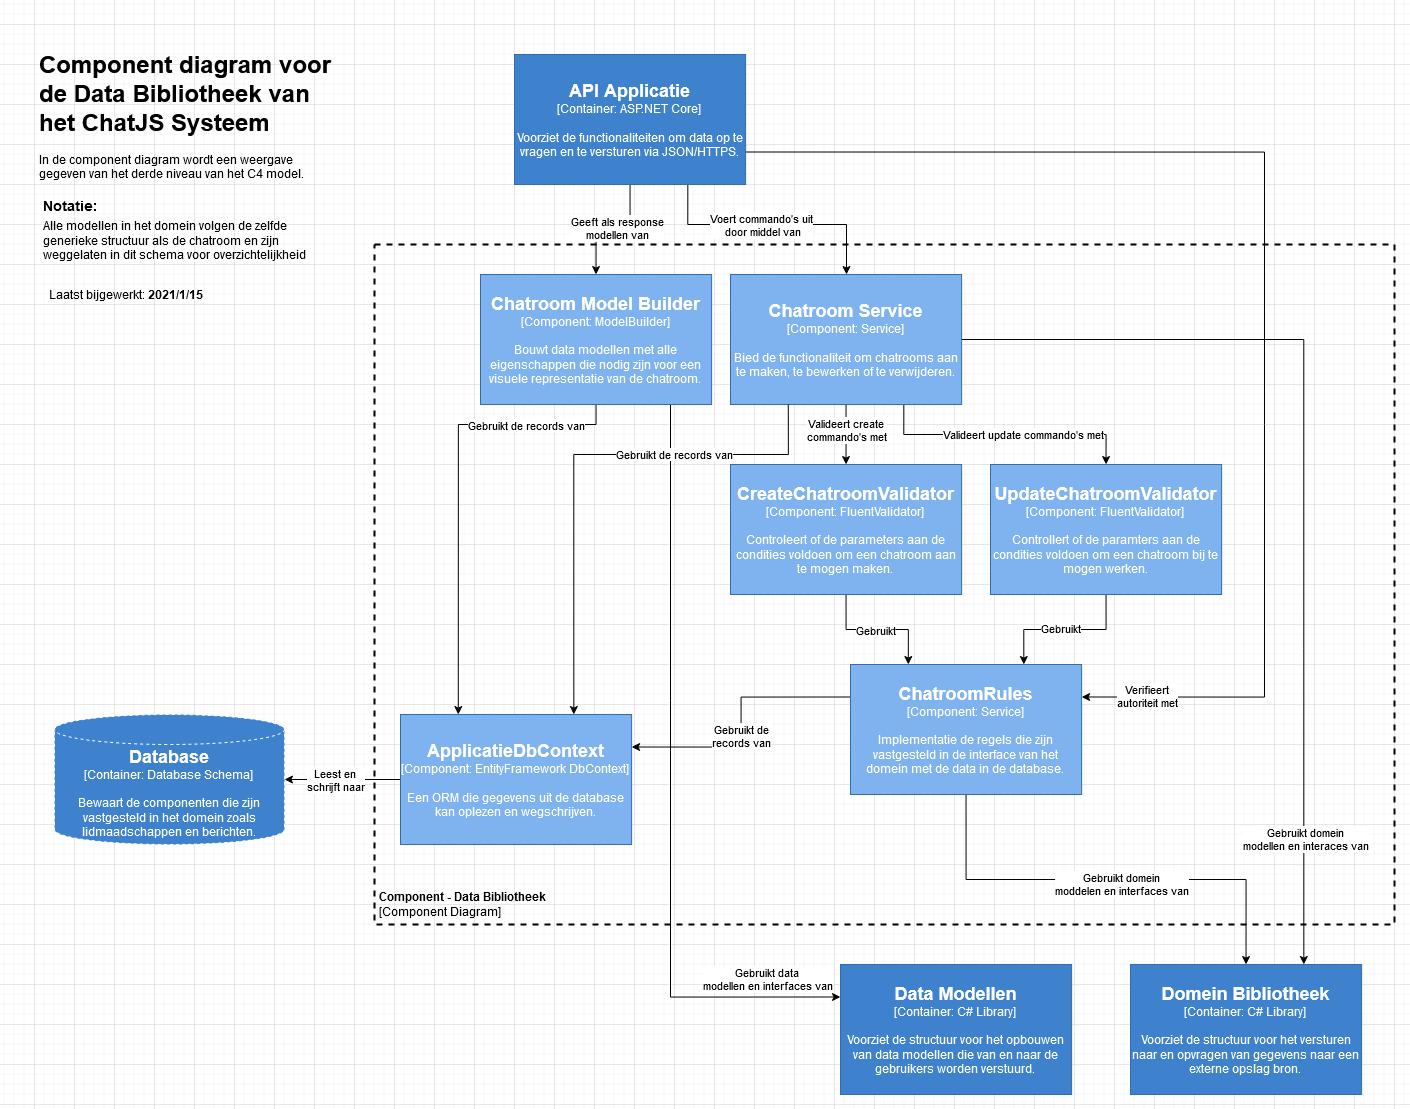

The diagram above was exported from draw.io. Its source (the exported page's mxGraphModel, read from the mxfile embedded in the PNG):
<mxGraphModel dx="2031" dy="1130" grid="1" gridSize="10" guides="1" tooltips="1" connect="1" arrows="1" fold="1" page="1" pageScale="1" pageWidth="850" pageHeight="1100" math="0" shadow="0">
  <root>
    <mxCell id="0" />
    <mxCell id="1" parent="0" />
    <mxCell id="EhdLtzVt68s3wf-siVcV-1" value="&lt;div&gt;&lt;font style=&quot;font-size: 12px&quot;&gt;&lt;b&gt;Component - Data Bibliotheek&lt;br&gt;&lt;/b&gt;&lt;/font&gt;&lt;/div&gt;&lt;font style=&quot;font-size: 12px&quot;&gt;[Component Diagram]&lt;/font&gt;" style="text;html=1;fillColor=none;spacing=5;spacingTop=-20;whiteSpace=wrap;overflow=hidden;rounded=0;dashed=1;verticalAlign=bottom;strokeColor=#000000;strokeWidth=2;" vertex="1" parent="1">
      <mxGeometry x="370" y="210" width="1020" height="680" as="geometry" />
    </mxCell>
    <mxCell id="EhdLtzVt68s3wf-siVcV-2" value="&lt;h1&gt;Component diagram voor de Data Bibliotheek van het ChatJS Systeem&lt;br&gt;&lt;/h1&gt;&lt;p&gt;In de component diagram wordt een weergave gegeven van het derde niveau van het C4 model.&lt;/p&gt;" style="text;html=1;strokeColor=none;fillColor=none;spacing=5;spacingTop=-20;whiteSpace=wrap;overflow=hidden;rounded=0;" vertex="1" parent="1">
      <mxGeometry x="30" y="10" width="310" height="140" as="geometry" />
    </mxCell>
    <mxCell id="EhdLtzVt68s3wf-siVcV-3" value="Laatst bijgewerkt: &lt;b&gt;2021/1/15&lt;/b&gt;" style="text;html=1;strokeColor=none;fillColor=none;align=center;verticalAlign=middle;whiteSpace=wrap;rounded=0;" vertex="1" parent="1">
      <mxGeometry x="37.110000000000014" y="250" width="170" height="20" as="geometry" />
    </mxCell>
    <mxCell id="EhdLtzVt68s3wf-siVcV-62" style="edgeStyle=orthogonalEdgeStyle;rounded=0;orthogonalLoop=1;jettySize=auto;html=1;exitX=0.75;exitY=1;exitDx=0;exitDy=0;entryX=0.5;entryY=0;entryDx=0;entryDy=0;" edge="1" parent="1" source="EhdLtzVt68s3wf-siVcV-35" target="EhdLtzVt68s3wf-siVcV-40">
      <mxGeometry relative="1" as="geometry">
        <Array as="points">
          <mxPoint x="683" y="190" />
          <mxPoint x="842" y="190" />
          <mxPoint x="842" y="240" />
        </Array>
      </mxGeometry>
    </mxCell>
    <mxCell id="EhdLtzVt68s3wf-siVcV-63" value="&lt;div&gt;Voert commando's uit &lt;br&gt;&lt;/div&gt;&amp;nbsp;door middel van" style="edgeLabel;html=1;align=center;verticalAlign=middle;resizable=0;points=[];" vertex="1" connectable="0" parent="EhdLtzVt68s3wf-siVcV-62">
      <mxGeometry x="-0.1729" y="-1" relative="1" as="geometry">
        <mxPoint x="10.17" y="-1" as="offset" />
      </mxGeometry>
    </mxCell>
    <mxCell id="EhdLtzVt68s3wf-siVcV-133" style="edgeStyle=orthogonalEdgeStyle;rounded=0;orthogonalLoop=1;jettySize=auto;html=1;exitX=1;exitY=0.75;exitDx=0;exitDy=0;entryX=1;entryY=0.25;entryDx=0;entryDy=0;" edge="1" parent="1" source="EhdLtzVt68s3wf-siVcV-35" target="EhdLtzVt68s3wf-siVcV-43">
      <mxGeometry relative="1" as="geometry">
        <Array as="points">
          <mxPoint x="1260" y="117" />
          <mxPoint x="1260" y="663" />
        </Array>
      </mxGeometry>
    </mxCell>
    <mxCell id="EhdLtzVt68s3wf-siVcV-134" value="&lt;div&gt;Verifieert&lt;br&gt;&lt;/div&gt;&lt;div&gt;autoriteit met&lt;br&gt;&lt;/div&gt;" style="edgeLabel;html=1;align=center;verticalAlign=middle;resizable=0;points=[];" vertex="1" connectable="0" parent="EhdLtzVt68s3wf-siVcV-133">
      <mxGeometry x="0.8948" y="-1" relative="1" as="geometry">
        <mxPoint as="offset" />
      </mxGeometry>
    </mxCell>
    <mxCell id="EhdLtzVt68s3wf-siVcV-174" style="edgeStyle=orthogonalEdgeStyle;rounded=0;orthogonalLoop=1;jettySize=auto;html=1;exitX=0.5;exitY=1;exitDx=0;exitDy=0;entryX=0.5;entryY=0;entryDx=0;entryDy=0;" edge="1" parent="1" source="EhdLtzVt68s3wf-siVcV-35" target="EhdLtzVt68s3wf-siVcV-60">
      <mxGeometry relative="1" as="geometry" />
    </mxCell>
    <mxCell id="EhdLtzVt68s3wf-siVcV-175" value="&lt;div&gt;Geeft als response &lt;br&gt;&lt;/div&gt;&lt;div&gt;modellen van&lt;/div&gt;" style="edgeLabel;html=1;align=center;verticalAlign=middle;resizable=0;points=[];" vertex="1" connectable="0" parent="EhdLtzVt68s3wf-siVcV-174">
      <mxGeometry x="-0.0581" y="-2" relative="1" as="geometry">
        <mxPoint as="offset" />
      </mxGeometry>
    </mxCell>
    <mxCell id="EhdLtzVt68s3wf-siVcV-35" value="&lt;div&gt;&lt;font size=&quot;1&quot;&gt;&lt;b&gt;&lt;font style=&quot;font-size: 18px&quot; color=&quot;#FFFFFF&quot;&gt;API Applicatie&lt;br&gt;&lt;/font&gt;&lt;/b&gt;&lt;/font&gt;&lt;/div&gt;&lt;div&gt;&lt;font color=&quot;#FFFFFF&quot;&gt;[Container: ASP.NET Core]&lt;br&gt;&lt;/font&gt;&lt;/div&gt;&lt;div&gt;&lt;font color=&quot;#FFFFFF&quot;&gt;&lt;br&gt;&lt;/font&gt;&lt;/div&gt;&lt;div&gt;&lt;font color=&quot;#FFFFFF&quot;&gt;Voorziet de functionaliteiten om data op te vragen en te versturen via JSON/HTTPS.&lt;br&gt;&lt;/font&gt;&lt;/div&gt;" style="rounded=0;whiteSpace=wrap;html=1;fillColor=#3E82CE;strokeColor=#336CAB;" vertex="1" parent="1">
      <mxGeometry x="510" y="20" width="231.11" height="130" as="geometry" />
    </mxCell>
    <mxCell id="EhdLtzVt68s3wf-siVcV-48" style="edgeStyle=orthogonalEdgeStyle;rounded=0;orthogonalLoop=1;jettySize=auto;html=1;exitX=0.5;exitY=1;exitDx=0;exitDy=0;entryX=0.5;entryY=0;entryDx=0;entryDy=0;" edge="1" parent="1" source="EhdLtzVt68s3wf-siVcV-40" target="EhdLtzVt68s3wf-siVcV-41">
      <mxGeometry relative="1" as="geometry" />
    </mxCell>
    <mxCell id="EhdLtzVt68s3wf-siVcV-172" value="&lt;div&gt;Valideert create &lt;br&gt;&lt;/div&gt;&lt;div&gt;commando's met&lt;/div&gt;" style="edgeLabel;html=1;align=center;verticalAlign=middle;resizable=0;points=[];" vertex="1" connectable="0" parent="EhdLtzVt68s3wf-siVcV-48">
      <mxGeometry x="-0.1333" relative="1" as="geometry">
        <mxPoint as="offset" />
      </mxGeometry>
    </mxCell>
    <mxCell id="EhdLtzVt68s3wf-siVcV-49" style="edgeStyle=orthogonalEdgeStyle;rounded=0;orthogonalLoop=1;jettySize=auto;html=1;exitX=0.75;exitY=1;exitDx=0;exitDy=0;entryX=0.5;entryY=0;entryDx=0;entryDy=0;" edge="1" parent="1" source="EhdLtzVt68s3wf-siVcV-40" target="EhdLtzVt68s3wf-siVcV-42">
      <mxGeometry relative="1" as="geometry" />
    </mxCell>
    <mxCell id="EhdLtzVt68s3wf-siVcV-173" value="Valideert update commando's met" style="edgeLabel;html=1;align=center;verticalAlign=middle;resizable=0;points=[];" vertex="1" connectable="0" parent="EhdLtzVt68s3wf-siVcV-49">
      <mxGeometry x="0.13" y="1" relative="1" as="geometry">
        <mxPoint as="offset" />
      </mxGeometry>
    </mxCell>
    <mxCell id="EhdLtzVt68s3wf-siVcV-57" style="edgeStyle=orthogonalEdgeStyle;rounded=0;orthogonalLoop=1;jettySize=auto;html=1;exitX=1;exitY=0.5;exitDx=0;exitDy=0;entryX=0.75;entryY=0;entryDx=0;entryDy=0;" edge="1" parent="1" source="EhdLtzVt68s3wf-siVcV-40" target="EhdLtzVt68s3wf-siVcV-45">
      <mxGeometry relative="1" as="geometry" />
    </mxCell>
    <mxCell id="EhdLtzVt68s3wf-siVcV-59" value="&lt;div&gt;Gebruikt domein&lt;/div&gt;&lt;div&gt; modellen en interaces van&lt;/div&gt;" style="edgeLabel;html=1;align=center;verticalAlign=middle;resizable=0;points=[];" vertex="1" connectable="0" parent="EhdLtzVt68s3wf-siVcV-57">
      <mxGeometry x="0.7387" y="1" relative="1" as="geometry">
        <mxPoint as="offset" />
      </mxGeometry>
    </mxCell>
    <mxCell id="EhdLtzVt68s3wf-siVcV-40" value="&lt;div&gt;&lt;font size=&quot;1&quot;&gt;&lt;b&gt;&lt;font style=&quot;font-size: 18px&quot; color=&quot;#FFFFFF&quot;&gt;Chatroom Service&lt;br&gt;&lt;/font&gt;&lt;/b&gt;&lt;/font&gt;&lt;/div&gt;&lt;div&gt;&lt;font color=&quot;#FFFFFF&quot;&gt;[Component: Service]&lt;br&gt;&lt;/font&gt;&lt;/div&gt;&lt;div&gt;&lt;font color=&quot;#FFFFFF&quot;&gt;&lt;br&gt;&lt;/font&gt;&lt;/div&gt;&lt;font color=&quot;#FFFFFF&quot;&gt;Bied de functionaliteit om chatrooms aan te maken, te bewerken of te verwijderen.&lt;br&gt;&lt;/font&gt;" style="rounded=0;whiteSpace=wrap;html=1;strokeColor=#336CAB;fillColor=#7FB3F0;" vertex="1" parent="1">
      <mxGeometry x="726" y="240" width="231.11" height="130" as="geometry" />
    </mxCell>
    <mxCell id="EhdLtzVt68s3wf-siVcV-52" style="edgeStyle=orthogonalEdgeStyle;rounded=0;orthogonalLoop=1;jettySize=auto;html=1;exitX=0.5;exitY=1;exitDx=0;exitDy=0;entryX=0.25;entryY=0;entryDx=0;entryDy=0;" edge="1" parent="1" source="EhdLtzVt68s3wf-siVcV-41" target="EhdLtzVt68s3wf-siVcV-43">
      <mxGeometry relative="1" as="geometry">
        <Array as="points">
          <mxPoint x="842" y="595" />
          <mxPoint x="904" y="595" />
        </Array>
      </mxGeometry>
    </mxCell>
    <mxCell id="EhdLtzVt68s3wf-siVcV-176" value="Gebruikt" style="edgeLabel;html=1;align=center;verticalAlign=middle;resizable=0;points=[];" vertex="1" connectable="0" parent="EhdLtzVt68s3wf-siVcV-52">
      <mxGeometry x="-0.0913" relative="1" as="geometry">
        <mxPoint x="3.4" as="offset" />
      </mxGeometry>
    </mxCell>
    <mxCell id="EhdLtzVt68s3wf-siVcV-41" value="&lt;div&gt;&lt;font size=&quot;1&quot;&gt;&lt;b&gt;&lt;font style=&quot;font-size: 18px&quot; color=&quot;#FFFFFF&quot;&gt;CreateChatroomValidator&lt;br&gt;&lt;/font&gt;&lt;/b&gt;&lt;/font&gt;&lt;/div&gt;&lt;div&gt;&lt;font color=&quot;#FFFFFF&quot;&gt;[Component: &lt;/font&gt;&lt;font color=&quot;#FFFFFF&quot;&gt;&lt;font color=&quot;#FFFFFF&quot;&gt;FluentValidator&lt;/font&gt;]&lt;br&gt;&lt;/font&gt;&lt;/div&gt;&lt;div&gt;&lt;font color=&quot;#FFFFFF&quot;&gt;&lt;br&gt;&lt;/font&gt;&lt;/div&gt;&lt;font color=&quot;#FFFFFF&quot;&gt;Controleert of de parameters aan de condities voldoen om een chatroom aan te mogen maken.&lt;br&gt;&lt;/font&gt;" style="rounded=0;whiteSpace=wrap;html=1;strokeColor=#336CAB;fillColor=#7FB3F0;" vertex="1" parent="1">
      <mxGeometry x="726" y="430" width="231.11" height="130" as="geometry" />
    </mxCell>
    <mxCell id="EhdLtzVt68s3wf-siVcV-51" style="edgeStyle=orthogonalEdgeStyle;rounded=0;orthogonalLoop=1;jettySize=auto;html=1;exitX=0.5;exitY=1;exitDx=0;exitDy=0;entryX=0.75;entryY=0;entryDx=0;entryDy=0;" edge="1" parent="1" source="EhdLtzVt68s3wf-siVcV-42" target="EhdLtzVt68s3wf-siVcV-43">
      <mxGeometry relative="1" as="geometry" />
    </mxCell>
    <mxCell id="EhdLtzVt68s3wf-siVcV-177" value="Gebruikt" style="edgeLabel;html=1;align=center;verticalAlign=middle;resizable=0;points=[];" vertex="1" connectable="0" parent="EhdLtzVt68s3wf-siVcV-51">
      <mxGeometry x="0.0716" y="-2" relative="1" as="geometry">
        <mxPoint as="offset" />
      </mxGeometry>
    </mxCell>
    <mxCell id="EhdLtzVt68s3wf-siVcV-42" value="&lt;div&gt;&lt;font size=&quot;1&quot;&gt;&lt;b&gt;&lt;font style=&quot;font-size: 18px&quot; color=&quot;#FFFFFF&quot;&gt;UpdateChatroomValidator&lt;br&gt;&lt;/font&gt;&lt;/b&gt;&lt;/font&gt;&lt;/div&gt;&lt;div&gt;&lt;font color=&quot;#FFFFFF&quot;&gt;[Component: FluentValidator]&lt;br&gt;&lt;/font&gt;&lt;/div&gt;&lt;div&gt;&lt;font color=&quot;#FFFFFF&quot;&gt;&lt;br&gt;&lt;/font&gt;&lt;/div&gt;&lt;font color=&quot;#FFFFFF&quot;&gt;Controllert of de paramters aan de condities voldoen om een chatroom bij te mogen werken.&lt;br&gt;&lt;/font&gt;" style="rounded=0;whiteSpace=wrap;html=1;strokeColor=#336CAB;fillColor=#7FB3F0;" vertex="1" parent="1">
      <mxGeometry x="986" y="430" width="231.11" height="130" as="geometry" />
    </mxCell>
    <mxCell id="EhdLtzVt68s3wf-siVcV-54" style="edgeStyle=orthogonalEdgeStyle;rounded=0;orthogonalLoop=1;jettySize=auto;html=1;exitX=0.5;exitY=1;exitDx=0;exitDy=0;entryX=0.5;entryY=0;entryDx=0;entryDy=0;" edge="1" parent="1" source="EhdLtzVt68s3wf-siVcV-43" target="EhdLtzVt68s3wf-siVcV-45">
      <mxGeometry relative="1" as="geometry" />
    </mxCell>
    <mxCell id="EhdLtzVt68s3wf-siVcV-58" value="&lt;div&gt;Gebruikt domein&lt;/div&gt;&lt;div&gt;moddelen en interfaces van &lt;br&gt;&lt;/div&gt;" style="edgeLabel;html=1;align=center;verticalAlign=middle;resizable=0;points=[];" vertex="1" connectable="0" parent="EhdLtzVt68s3wf-siVcV-54">
      <mxGeometry x="0.066" y="-4" relative="1" as="geometry">
        <mxPoint as="offset" />
      </mxGeometry>
    </mxCell>
    <mxCell id="EhdLtzVt68s3wf-siVcV-168" style="edgeStyle=orthogonalEdgeStyle;rounded=0;orthogonalLoop=1;jettySize=auto;html=1;exitX=0;exitY=0.25;exitDx=0;exitDy=0;entryX=1;entryY=0.25;entryDx=0;entryDy=0;" edge="1" parent="1" source="EhdLtzVt68s3wf-siVcV-43" target="EhdLtzVt68s3wf-siVcV-122">
      <mxGeometry relative="1" as="geometry" />
    </mxCell>
    <mxCell id="EhdLtzVt68s3wf-siVcV-169" value="&lt;div&gt;Gebruikt de &lt;br&gt;&lt;/div&gt;&lt;div&gt;records van&lt;/div&gt;" style="edgeLabel;html=1;align=center;verticalAlign=middle;resizable=0;points=[];" vertex="1" connectable="0" parent="EhdLtzVt68s3wf-siVcV-168">
      <mxGeometry x="0.1001" relative="1" as="geometry">
        <mxPoint as="offset" />
      </mxGeometry>
    </mxCell>
    <mxCell id="EhdLtzVt68s3wf-siVcV-43" value="&lt;div&gt;&lt;font size=&quot;1&quot;&gt;&lt;b&gt;&lt;font style=&quot;font-size: 18px&quot; color=&quot;#FFFFFF&quot;&gt;ChatroomRules&lt;br&gt;&lt;/font&gt;&lt;/b&gt;&lt;/font&gt;&lt;/div&gt;&lt;div&gt;&lt;font color=&quot;#FFFFFF&quot;&gt;[Component: Service]&lt;br&gt;&lt;/font&gt;&lt;/div&gt;&lt;div&gt;&lt;font color=&quot;#FFFFFF&quot;&gt;&lt;br&gt;&lt;/font&gt;&lt;/div&gt;&lt;font color=&quot;#FFFFFF&quot;&gt;Implementatie de regels die zijn vastgesteld in de interface van het domein met de data in de database.&lt;br&gt;&lt;/font&gt;" style="rounded=0;whiteSpace=wrap;html=1;strokeColor=#336CAB;fillColor=#7FB3F0;" vertex="1" parent="1">
      <mxGeometry x="846" y="630" width="231.11" height="130" as="geometry" />
    </mxCell>
    <mxCell id="EhdLtzVt68s3wf-siVcV-45" value="&lt;div&gt;&lt;font size=&quot;1&quot;&gt;&lt;b&gt;&lt;font style=&quot;font-size: 18px&quot; color=&quot;#FFFFFF&quot;&gt;Domein Bibliotheek&lt;/font&gt;&lt;/b&gt;&lt;/font&gt;&lt;br&gt;&lt;/div&gt;&lt;div&gt;&lt;font color=&quot;#FFFFFF&quot;&gt;[Container: &lt;/font&gt;&lt;font color=&quot;#FFFFFF&quot;&gt;&lt;font color=&quot;#FFFFFF&quot;&gt;C# Library&lt;/font&gt;]&lt;br&gt;&lt;/font&gt;&lt;/div&gt;&lt;div&gt;&lt;font color=&quot;#FFFFFF&quot;&gt;&lt;br&gt;&lt;/font&gt;&lt;/div&gt;&lt;font color=&quot;#FFFFFF&quot;&gt;Voorziet de structuur voor het versturen naar en opvragen van gegevens naar een externe opslag bron.&lt;br&gt;&lt;/font&gt;" style="rounded=0;whiteSpace=wrap;html=1;fillColor=#3E82CE;strokeColor=#336CAB;" vertex="1" parent="1">
      <mxGeometry x="1126" y="930" width="231.11" height="130" as="geometry" />
    </mxCell>
    <mxCell id="EhdLtzVt68s3wf-siVcV-69" style="edgeStyle=orthogonalEdgeStyle;rounded=0;orthogonalLoop=1;jettySize=auto;html=1;exitX=0.75;exitY=1;exitDx=0;exitDy=0;entryX=0;entryY=0.25;entryDx=0;entryDy=0;" edge="1" parent="1" source="EhdLtzVt68s3wf-siVcV-60" target="EhdLtzVt68s3wf-siVcV-66">
      <mxGeometry relative="1" as="geometry">
        <Array as="points">
          <mxPoint x="666" y="370" />
          <mxPoint x="666" y="963" />
        </Array>
      </mxGeometry>
    </mxCell>
    <mxCell id="EhdLtzVt68s3wf-siVcV-72" value="&lt;div&gt;Gebruikt data &lt;br&gt;&lt;/div&gt;&lt;div&gt;modellen en interfaces van&lt;/div&gt;" style="edgeLabel;html=1;align=center;verticalAlign=middle;resizable=0;points=[];" vertex="1" connectable="0" parent="EhdLtzVt68s3wf-siVcV-69">
      <mxGeometry x="-0.3198" y="2" relative="1" as="geometry">
        <mxPoint x="94.68" y="325" as="offset" />
      </mxGeometry>
    </mxCell>
    <mxCell id="EhdLtzVt68s3wf-siVcV-124" style="edgeStyle=orthogonalEdgeStyle;rounded=0;orthogonalLoop=1;jettySize=auto;html=1;exitX=0.5;exitY=1;exitDx=0;exitDy=0;entryX=0.25;entryY=0;entryDx=0;entryDy=0;" edge="1" parent="1" source="EhdLtzVt68s3wf-siVcV-60" target="EhdLtzVt68s3wf-siVcV-122">
      <mxGeometry relative="1" as="geometry">
        <Array as="points">
          <mxPoint x="592" y="390" />
          <mxPoint x="454" y="390" />
        </Array>
      </mxGeometry>
    </mxCell>
    <mxCell id="EhdLtzVt68s3wf-siVcV-171" value="Gebruikt de records van" style="edgeLabel;html=1;align=center;verticalAlign=middle;resizable=0;points=[];" vertex="1" connectable="0" parent="EhdLtzVt68s3wf-siVcV-124">
      <mxGeometry x="-0.5507" relative="1" as="geometry">
        <mxPoint x="9.4" as="offset" />
      </mxGeometry>
    </mxCell>
    <mxCell id="EhdLtzVt68s3wf-siVcV-60" value="&lt;div&gt;&lt;font size=&quot;1&quot;&gt;&lt;b&gt;&lt;font style=&quot;font-size: 18px&quot; color=&quot;#FFFFFF&quot;&gt;Chatroo&lt;/font&gt;&lt;/b&gt;&lt;font style=&quot;font-size: 18px&quot; color=&quot;#FFFFFF&quot;&gt;&lt;b&gt;m Model Builder&lt;/b&gt;&lt;br&gt;&lt;/font&gt;&lt;b&gt;&lt;font style=&quot;font-size: 18px&quot; color=&quot;#FFFFFF&quot;&gt;&lt;/font&gt;&lt;/b&gt;&lt;/font&gt;&lt;/div&gt;&lt;div&gt;&lt;font color=&quot;#FFFFFF&quot;&gt;[Component: ModelBuilder]&lt;br&gt;&lt;/font&gt;&lt;/div&gt;&lt;div&gt;&lt;font color=&quot;#FFFFFF&quot;&gt;&lt;br&gt;&lt;/font&gt;&lt;/div&gt;&lt;font color=&quot;#FFFFFF&quot;&gt;Bouwt data modellen met alle eigenschappen die nodig zijn voor een visuele representatie van de chatroom.&lt;br&gt;&lt;/font&gt;" style="rounded=0;whiteSpace=wrap;html=1;strokeColor=#336CAB;fillColor=#7FB3F0;" vertex="1" parent="1">
      <mxGeometry x="476" y="240" width="231.11" height="130" as="geometry" />
    </mxCell>
    <mxCell id="EhdLtzVt68s3wf-siVcV-66" value="&lt;div&gt;&lt;font size=&quot;1&quot;&gt;&lt;b&gt;&lt;font style=&quot;font-size: 18px&quot; color=&quot;#FFFFFF&quot;&gt;Data Modellen&lt;/font&gt;&lt;/b&gt;&lt;/font&gt;&lt;font size=&quot;1&quot;&gt;&lt;b&gt;&lt;font style=&quot;font-size: 18px&quot; color=&quot;#FFFFFF&quot;&gt;&lt;/font&gt;&lt;/b&gt;&lt;/font&gt;&lt;/div&gt;&lt;div&gt;&lt;font color=&quot;#FFFFFF&quot;&gt;[Container: &lt;/font&gt;&lt;font color=&quot;#FFFFFF&quot;&gt;&lt;font color=&quot;#FFFFFF&quot;&gt;C# Library&lt;/font&gt;]&lt;br&gt;&lt;/font&gt;&lt;/div&gt;&lt;div&gt;&lt;font color=&quot;#FFFFFF&quot;&gt;&lt;br&gt;&lt;/font&gt;&lt;/div&gt;&lt;div&gt;&lt;font color=&quot;#FFFFFF&quot;&gt;Voorziet de structuur voor het opbouwen van data modellen die van en naar de gebruikers worden verstuurd.&lt;br&gt;&lt;/font&gt;&lt;/div&gt;" style="rounded=0;whiteSpace=wrap;html=1;fillColor=#3E82CE;strokeColor=#336CAB;" vertex="1" parent="1">
      <mxGeometry x="836" y="930" width="231.11" height="130" as="geometry" />
    </mxCell>
    <mxCell id="EhdLtzVt68s3wf-siVcV-127" style="edgeStyle=orthogonalEdgeStyle;rounded=0;orthogonalLoop=1;jettySize=auto;html=1;exitX=0;exitY=0.5;exitDx=0;exitDy=0;entryX=1;entryY=0.5;entryDx=0;entryDy=0;entryPerimeter=0;" edge="1" parent="1" source="EhdLtzVt68s3wf-siVcV-122" target="EhdLtzVt68s3wf-siVcV-125">
      <mxGeometry relative="1" as="geometry" />
    </mxCell>
    <mxCell id="EhdLtzVt68s3wf-siVcV-128" value="&lt;div&gt;Leest en &lt;br&gt;&lt;/div&gt;&lt;div&gt;schrijft naar&lt;/div&gt;" style="edgeLabel;html=1;align=center;verticalAlign=middle;resizable=0;points=[];" vertex="1" connectable="0" parent="EhdLtzVt68s3wf-siVcV-127">
      <mxGeometry x="-0.1111" y="2" relative="1" as="geometry">
        <mxPoint x="-14.33" y="-2" as="offset" />
      </mxGeometry>
    </mxCell>
    <mxCell id="EhdLtzVt68s3wf-siVcV-122" value="&lt;div&gt;&lt;font size=&quot;1&quot;&gt;&lt;b&gt;&lt;font style=&quot;font-size: 18px&quot; color=&quot;#FFFFFF&quot;&gt;ApplicatieDbContext&lt;br&gt;&lt;/font&gt;&lt;/b&gt;&lt;/font&gt;&lt;/div&gt;&lt;div&gt;&lt;font color=&quot;#FFFFFF&quot;&gt;[Component: EntityFramework DbContext]&lt;br&gt;&lt;/font&gt;&lt;/div&gt;&lt;div&gt;&lt;font color=&quot;#FFFFFF&quot;&gt;&lt;br&gt;&lt;/font&gt;&lt;/div&gt;&lt;font color=&quot;#FFFFFF&quot;&gt;Een ORM die gegevens uit de database kan oplezen en wegschrijven.&lt;br&gt;&lt;/font&gt;" style="rounded=0;whiteSpace=wrap;html=1;strokeColor=#336CAB;fillColor=#7FB3F0;" vertex="1" parent="1">
      <mxGeometry x="396" y="680" width="231.11" height="130" as="geometry" />
    </mxCell>
    <mxCell id="EhdLtzVt68s3wf-siVcV-125" value="&lt;div&gt;&lt;font size=&quot;1&quot;&gt;&lt;b&gt;&lt;font style=&quot;font-size: 18px&quot; color=&quot;#FFFFFF&quot;&gt;Database&lt;br&gt;&lt;/font&gt;&lt;/b&gt;&lt;/font&gt;&lt;/div&gt;&lt;div&gt;&lt;font color=&quot;#FFFFFF&quot;&gt;[Container: Database Schema]&lt;br&gt;&lt;/font&gt;&lt;/div&gt;&lt;div&gt;&lt;font color=&quot;#FFFFFF&quot;&gt;&lt;br&gt;&lt;/font&gt;&lt;/div&gt;&lt;div&gt;&lt;font color=&quot;#FFFFFF&quot;&gt;Bewaart de componenten die zijn vastgesteld in het domein zoals lidmaadschappen en berichten.&lt;/font&gt;&lt;/div&gt;" style="shape=cylinder3;whiteSpace=wrap;html=1;boundedLbl=1;backgroundOutline=1;size=15;rounded=0;dashed=1;fillColor=#3E82CE;strokeColor=#FFFFFF;" vertex="1" parent="1">
      <mxGeometry x="50" y="680" width="230" height="130" as="geometry" />
    </mxCell>
    <mxCell id="EhdLtzVt68s3wf-siVcV-130" value="&lt;div&gt;Alle modellen in het domein volgen de zelfde &lt;br&gt;&lt;/div&gt;&lt;div&gt;generieke structuur als de chatroom en zijn &lt;br&gt;&lt;/div&gt;&lt;div&gt;weggelaten in dit schema voor overzichtelijkheid&lt;br&gt;&lt;/div&gt;" style="text;html=1;align=left;verticalAlign=middle;resizable=0;points=[];autosize=1;" vertex="1" parent="1">
      <mxGeometry x="37.11" y="181" width="280" height="50" as="geometry" />
    </mxCell>
    <mxCell id="EhdLtzVt68s3wf-siVcV-131" value="&lt;div style=&quot;font-size: 14px;&quot; align=&quot;left&quot;&gt;&lt;b style=&quot;font-size: 14px;&quot;&gt;Notatie:&lt;/b&gt;&lt;/div&gt;" style="text;html=1;align=left;verticalAlign=middle;resizable=0;points=[];autosize=1;fontSize=14;" vertex="1" parent="1">
      <mxGeometry x="37.11" y="161" width="70" height="20" as="geometry" />
    </mxCell>
    <mxCell id="EhdLtzVt68s3wf-siVcV-123" value="&lt;div&gt;Gebruikt de records van&lt;/div&gt;" style="edgeStyle=orthogonalEdgeStyle;rounded=0;orthogonalLoop=1;jettySize=auto;html=1;exitX=0.25;exitY=1;exitDx=0;exitDy=0;entryX=0.75;entryY=0;entryDx=0;entryDy=0;" edge="1" parent="1" source="EhdLtzVt68s3wf-siVcV-40" target="EhdLtzVt68s3wf-siVcV-122">
      <mxGeometry x="-0.3754" relative="1" as="geometry">
        <Array as="points">
          <mxPoint x="784" y="420" />
          <mxPoint x="569" y="420" />
        </Array>
        <mxPoint as="offset" />
      </mxGeometry>
    </mxCell>
  </root>
</mxGraphModel>